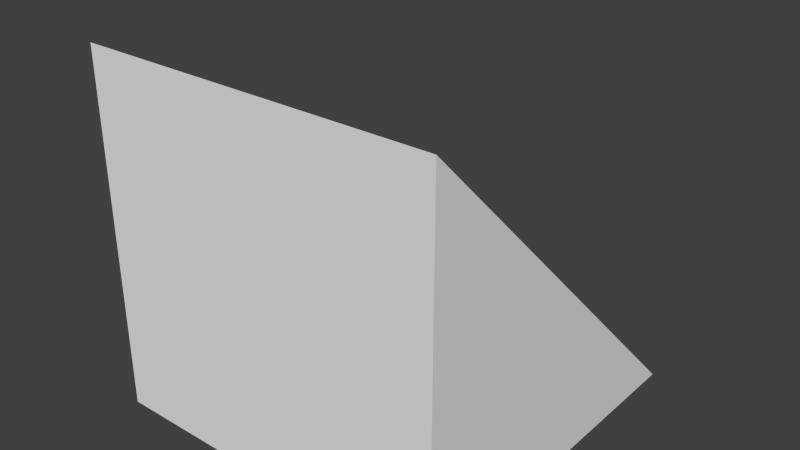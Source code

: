 # Source: Ramp.blend  (saved by Blender 2.69.0; exported with 4.5.12 LTS)
import bpy
from mathutils import Matrix  # noqa: F401  (used for matrix-valued properties, if any)

bpy.ops.wm.read_factory_settings(use_empty=True)
scene = bpy.context.scene
scene.name = 'Scene'

# ---- collections
col_collection_1 = bpy.data.collections.new('Collection 1'); scene.collection.children.link(col_collection_1)

# ---- world
world_world = bpy.data.worlds.new('World'); scene.world = world_world
world_world.color = (0.05088, 0.05088, 0.05088)
world_world.use_sun_shadow = False
world_world.sun_shadow_jitter_overblur = 0.0
world_world.cycles.sampling_method = 'MANUAL'
world_world.cycles.sample_map_resolution = 256

# ---- meshes
me_cube_001 = bpy.data.meshes.new('Cube.001')
me_cube_001.from_pydata([(-0.5, -0.5, -0.5), (-0.5, 0.5, -0.5), (0.5, 0.5, -0.5), (0.5, -0.5, -0.5), (-0.5, -0.5, 0.5), (0.5, -0.5, 0.5)], [], [(5, 2, 1, 4), (5, 4, 0, 3), (0, 1, 2, 3), (4, 1, 0), (2, 5, 3)])
me_cube_001.use_remesh_preserve_volume = False
me_cube_001.use_remesh_preserve_attributes = False
me_cube_001.use_mirror_vertex_groups = False
me_cube_001.update()

# ---- objects
ob_ramp = bpy.data.objects.new('Ramp', me_cube_001)

# ---- transforms, parenting, visibility, modifiers, constraints
ob_ramp.location = (0.0, 0.0, 0.0)
ob_ramp.lineart.crease_threshold = 0.0

# ---- collection membership
col_collection_1.objects.link(ob_ramp)

# ---- scene / render settings (as saved in the file)
scene.frame_start = 1; scene.frame_end = 250; scene.frame_set(0)
scene.render.engine = 'BLENDER_EEVEE_NEXT'
scene.render.image_settings.compression = 90
scene.render.resolution_percentage = 50
scene.render.dither_intensity = 0.0
scene.cycles.use_denoising = False
scene.cycles.samples = 10
scene.cycles.sampling_pattern = 'TABULATED_SOBOL'
scene.cycles.light_sampling_threshold = 0.0
scene.cycles.use_adaptive_sampling = False
scene.cycles.use_light_tree = False
scene.cycles.blur_glossy = 0.0
scene.cycles.volume_bounces = 1
scene.cycles.pixel_filter_type = 'GAUSSIAN'
scene.cycles.sample_clamp_indirect = 0.0
scene.view_settings.view_transform = 'Standard'
bpy.context.view_layer.update()

# ---- added for rendering (the .blend has no active camera and no usable light): camera, sun
cam_auto = bpy.data.cameras.new('AutoCamera')
cam_auto.lens = 50.0
cam_auto.sensor_width = 36.0
cam_auto.clip_end = 1000.0
ob_auto_camera = bpy.data.objects.new('AutoCamera', cam_auto)
scene.collection.objects.link(ob_auto_camera)
ob_auto_camera.location = (1.60254, -1.92304, 1.28203)
ob_auto_camera.rotation_euler = (1.09748, -7.21219e-08, 0.694738)
scene.camera = ob_auto_camera
light_auto_sun = bpy.data.lights.new('AutoSun', 'SUN')
light_auto_sun.energy = 3.0
light_auto_sun.angle = 0.0523599
ob_auto_sun = bpy.data.objects.new('AutoSun', light_auto_sun)
scene.collection.objects.link(ob_auto_sun)
ob_auto_sun.rotation_euler = (0.872665, 0.174533, 0.523599)
bpy.context.view_layer.update()
